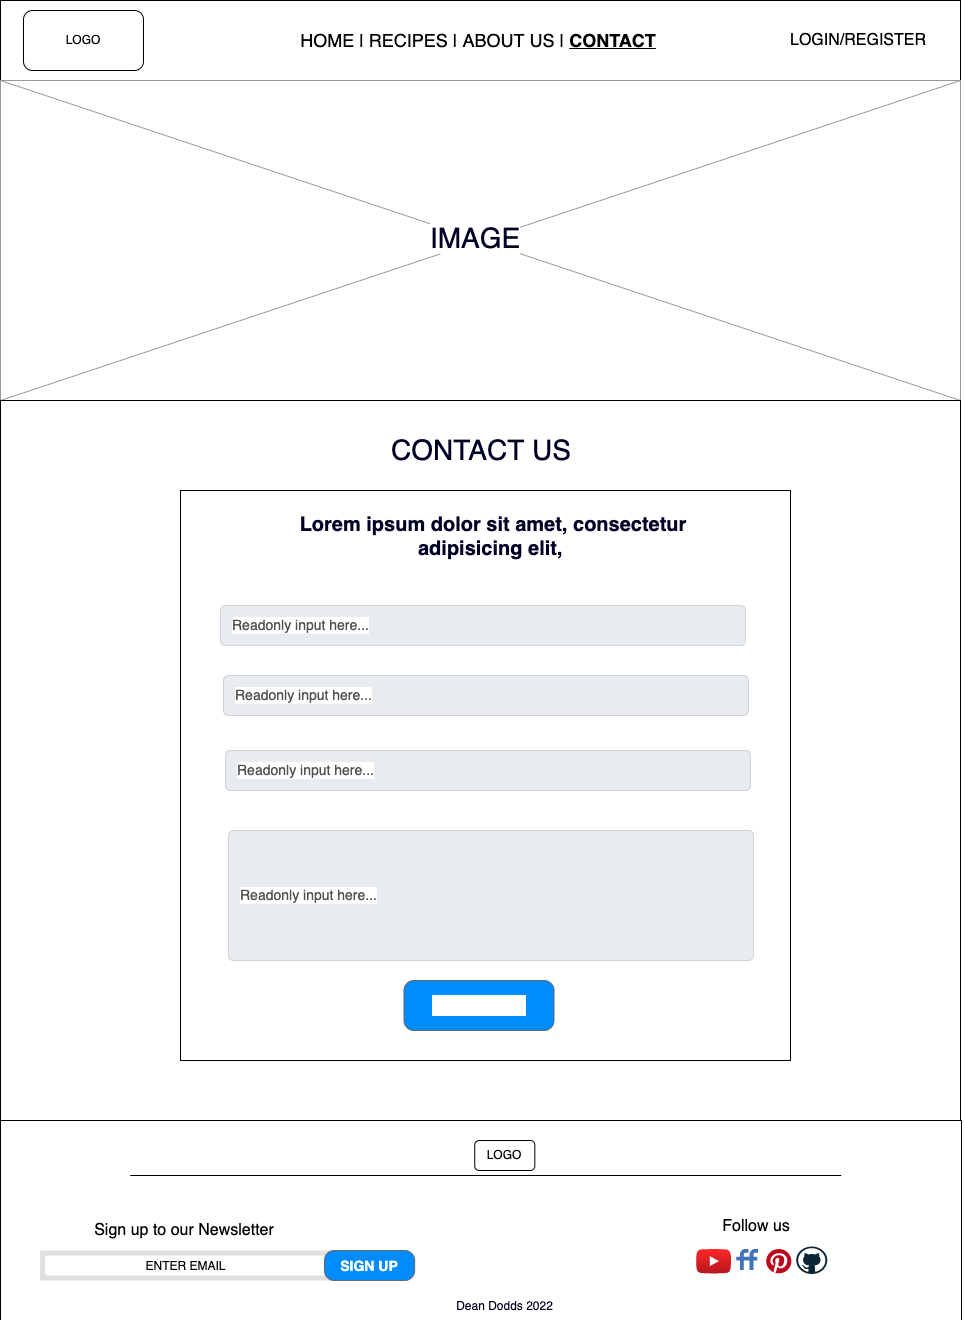

The diagram above was exported from draw.io. Its source (the exported page's mxGraphModel, read from the mxfile embedded in the PNG):
<mxGraphModel dx="1458" dy="777" grid="1" gridSize="10" guides="1" tooltips="1" connect="1" arrows="1" fold="1" page="1" pageScale="1" pageWidth="5" pageHeight="30" math="0" shadow="0">
  <root>
    <mxCell id="0" />
    <mxCell id="1" parent="0" />
    <mxCell id="i3MRKkqyPQk_Rul3DmAP-1" value="" style="rounded=0;whiteSpace=wrap;html=1;" vertex="1" parent="1">
      <mxGeometry x="-160" width="960" height="80" as="geometry" />
    </mxCell>
    <mxCell id="i3MRKkqyPQk_Rul3DmAP-2" value="LOGO" style="rounded=1;whiteSpace=wrap;html=1;" vertex="1" parent="1">
      <mxGeometry x="-137" y="10" width="120" height="60" as="geometry" />
    </mxCell>
    <mxCell id="i3MRKkqyPQk_Rul3DmAP-3" value="&lt;font style=&quot;font-size: 18px&quot;&gt;HOME | RECIPES | ABOUT US | &lt;b&gt;&lt;u&gt;CONTACT&lt;/u&gt;&lt;/b&gt;&lt;/font&gt;" style="text;html=1;strokeColor=none;fillColor=none;align=center;verticalAlign=middle;whiteSpace=wrap;rounded=0;" vertex="1" parent="1">
      <mxGeometry x="88" y="25" width="460" height="30" as="geometry" />
    </mxCell>
    <mxCell id="i3MRKkqyPQk_Rul3DmAP-4" value="&lt;font style=&quot;font-size: 16px&quot;&gt;LOGIN/REGISTER&lt;/font&gt;" style="text;html=1;strokeColor=none;fillColor=none;align=center;verticalAlign=middle;whiteSpace=wrap;rounded=0;" vertex="1" parent="1">
      <mxGeometry x="593" y="25" width="210" height="30" as="geometry" />
    </mxCell>
    <mxCell id="i3MRKkqyPQk_Rul3DmAP-5" value="" style="verticalLabelPosition=bottom;shadow=0;dashed=0;align=center;html=1;verticalAlign=top;strokeWidth=1;shape=mxgraph.mockup.graphics.simpleIcon;strokeColor=#999999;fontSize=28;fontColor=#000024;" vertex="1" parent="1">
      <mxGeometry x="-160" y="80" width="960" height="320" as="geometry" />
    </mxCell>
    <mxCell id="i3MRKkqyPQk_Rul3DmAP-6" value="" style="group" vertex="1" connectable="0" parent="1">
      <mxGeometry x="-160" y="1120" width="961" height="200" as="geometry" />
    </mxCell>
    <mxCell id="i3MRKkqyPQk_Rul3DmAP-7" value="" style="rounded=0;whiteSpace=wrap;html=1;" vertex="1" parent="i3MRKkqyPQk_Rul3DmAP-6">
      <mxGeometry width="961" height="200" as="geometry" />
    </mxCell>
    <mxCell id="i3MRKkqyPQk_Rul3DmAP-8" value="" style="shape=rect;fillColor=#e0e0e0;strokeColor=none;fontSize=16;" vertex="1" parent="i3MRKkqyPQk_Rul3DmAP-6">
      <mxGeometry x="39.561750911933295" y="130" width="290.4533611255862" height="30" as="geometry" />
    </mxCell>
    <mxCell id="i3MRKkqyPQk_Rul3DmAP-9" value="Search" style="shape=mxgraph.ios7.icons.looking_glass;strokeColor=#e0e0e0;fillColor=none;fontColor=#e0e0e0;labelPosition=right;verticalLabelPosition=middle;align=left;verticalAlign=middle;fontSize=6;fontStyle=0;spacingTop=2;sketch=0;" vertex="1" parent="i3MRKkqyPQk_Rul3DmAP-8">
      <mxGeometry x="0.5" y="0.5" width="6" height="6" relative="1" as="geometry">
        <mxPoint x="-17" y="-3" as="offset" />
      </mxGeometry>
    </mxCell>
    <mxCell id="i3MRKkqyPQk_Rul3DmAP-10" value="&lt;font style=&quot;font-size: 12px&quot;&gt;ENTER EMAIL&lt;/font&gt;" style="html=1;strokeWidth=1;shadow=0;dashed=0;shape=mxgraph.ios7ui.marginRect;rx=3;ry=3;rectMargin=5;strokeColor=none;fontSize=16;" vertex="1" parent="i3MRKkqyPQk_Rul3DmAP-8">
      <mxGeometry x="0.0023112999559098935" width="290.4533611255862" height="30" as="geometry" />
    </mxCell>
    <mxCell id="i3MRKkqyPQk_Rul3DmAP-11" value="&lt;font style=&quot;font-size: 14px&quot;&gt;SIGN UP&lt;/font&gt;" style="strokeWidth=1;shadow=0;dashed=0;align=center;html=1;shape=mxgraph.mockup.buttons.button;strokeColor=#666666;fontColor=#ffffff;mainText=;buttonStyle=round;fontSize=17;fontStyle=1;fillColor=#008cff;whiteSpace=wrap;" vertex="1" parent="i3MRKkqyPQk_Rul3DmAP-6">
      <mxGeometry x="324.0057321521626" y="130" width="90.14069828035434" height="30" as="geometry" />
    </mxCell>
    <mxCell id="i3MRKkqyPQk_Rul3DmAP-12" value="&lt;font style=&quot;font-size: 16px&quot;&gt;Sign up to our Newsletter&lt;/font&gt;" style="text;html=1;strokeColor=none;fillColor=none;align=center;verticalAlign=middle;whiteSpace=wrap;rounded=0;fontSize=14;" vertex="1" parent="i3MRKkqyPQk_Rul3DmAP-6">
      <mxGeometry x="73.61490359562272" y="95" width="220.34392912975508" height="30" as="geometry" />
    </mxCell>
    <mxCell id="i3MRKkqyPQk_Rul3DmAP-13" value="&lt;span style=&quot;font-size: 16px&quot;&gt;Follow us&lt;br&gt;&lt;/span&gt;" style="text;html=1;strokeColor=none;fillColor=none;align=center;verticalAlign=middle;whiteSpace=wrap;rounded=0;fontSize=14;" vertex="1" parent="i3MRKkqyPQk_Rul3DmAP-6">
      <mxGeometry x="645.5075560187597" y="91" width="220.34392912975508" height="30" as="geometry" />
    </mxCell>
    <mxCell id="i3MRKkqyPQk_Rul3DmAP-14" value="" style="dashed=0;outlineConnect=0;html=1;align=center;labelPosition=center;verticalLabelPosition=bottom;verticalAlign=top;shape=mxgraph.weblogos.youtube_2;fillColor=#FF2626;gradientColor=#B5171F;fontSize=16;" vertex="1" parent="i3MRKkqyPQk_Rul3DmAP-6">
      <mxGeometry x="695.5857217300677" y="128.5" width="35.05471599791558" height="24.59" as="geometry" />
    </mxCell>
    <mxCell id="i3MRKkqyPQk_Rul3DmAP-15" value="" style="dashed=0;outlineConnect=0;html=1;align=center;labelPosition=center;verticalLabelPosition=bottom;verticalAlign=top;shape=mxgraph.weblogos.friendfeed;fillColor=#4172BB;fontSize=16;" vertex="1" parent="i3MRKkqyPQk_Rul3DmAP-6">
      <mxGeometry x="735.6482542991141" y="128.5" width="21.86412714955706" height="21" as="geometry" />
    </mxCell>
    <mxCell id="i3MRKkqyPQk_Rul3DmAP-16" value="" style="dashed=0;outlineConnect=0;html=1;align=center;labelPosition=center;verticalLabelPosition=bottom;verticalAlign=top;shape=mxgraph.weblogos.pinterest;fillColor=#BD081C;strokeColor=none;fontSize=16;" vertex="1" parent="i3MRKkqyPQk_Rul3DmAP-6">
      <mxGeometry x="765.6951537258989" y="128.5" width="25.229379885356956" height="24.4" as="geometry" />
    </mxCell>
    <mxCell id="i3MRKkqyPQk_Rul3DmAP-17" value="" style="dashed=0;outlineConnect=0;html=1;align=center;labelPosition=center;verticalLabelPosition=bottom;verticalAlign=top;shape=mxgraph.weblogos.github;fontSize=16;" vertex="1" parent="i3MRKkqyPQk_Rul3DmAP-6">
      <mxGeometry x="795.7420531526836" y="126" width="31.04846274101094" height="27.5" as="geometry" />
    </mxCell>
    <mxCell id="i3MRKkqyPQk_Rul3DmAP-18" value="LOGO" style="rounded=1;whiteSpace=wrap;html=1;" vertex="1" parent="i3MRKkqyPQk_Rul3DmAP-6">
      <mxGeometry x="474.24022928608645" y="20" width="60.09379885356957" height="30" as="geometry" />
    </mxCell>
    <mxCell id="i3MRKkqyPQk_Rul3DmAP-19" value="" style="line;strokeWidth=1;html=1;perimeter=backbonePerimeter;points=[];outlineConnect=0;fontSize=16;" vertex="1" parent="i3MRKkqyPQk_Rul3DmAP-6">
      <mxGeometry x="129.70244919228765" y="50" width="711.1099531005731" height="10" as="geometry" />
    </mxCell>
    <mxCell id="i3MRKkqyPQk_Rul3DmAP-20" value="&lt;font color=&quot;#000024&quot; style=&quot;font-size: 12px&quot;&gt;Dean Dodds 2022&lt;/font&gt;" style="text;html=1;strokeColor=none;fillColor=none;align=center;verticalAlign=middle;whiteSpace=wrap;rounded=0;fontSize=16;" vertex="1" parent="i3MRKkqyPQk_Rul3DmAP-6">
      <mxGeometry x="431.6737884314747" y="170" width="145.2266805627931" height="30" as="geometry" />
    </mxCell>
    <mxCell id="Y2RTCIoVeY5af1eBzq8l-1" value="&lt;meta charset=&quot;utf-8&quot;&gt;&lt;span style=&quot;color: rgb(0, 0, 36); font-family: helvetica; font-size: 28px; font-style: normal; font-weight: 400; letter-spacing: normal; text-align: center; text-indent: 0px; text-transform: none; word-spacing: 0px; background-color: rgb(255, 255, 255); display: inline; float: none;&quot;&gt;IMAGE&lt;/span&gt;" style="text;whiteSpace=wrap;html=1;fontSize=28;fontColor=#000024;" vertex="1" parent="1">
      <mxGeometry x="268" y="215" width="120" height="50" as="geometry" />
    </mxCell>
    <mxCell id="Y2RTCIoVeY5af1eBzq8l-2" value="" style="rounded=0;whiteSpace=wrap;html=1;labelBackgroundColor=#FFFFFF;fontSize=28;fontColor=#000024;strokeWidth=1;" vertex="1" parent="1">
      <mxGeometry x="-160" y="400" width="960" height="720" as="geometry" />
    </mxCell>
    <mxCell id="Y2RTCIoVeY5af1eBzq8l-14" value="" style="rounded=0;whiteSpace=wrap;html=1;labelBackgroundColor=#FFFFFF;fontSize=28;fontColor=#000024;strokeWidth=1;" vertex="1" parent="1">
      <mxGeometry x="20" y="490" width="610" height="570" as="geometry" />
    </mxCell>
    <mxCell id="Y2RTCIoVeY5af1eBzq8l-15" value="CONTACT US" style="text;html=1;strokeColor=none;fillColor=none;align=center;verticalAlign=middle;whiteSpace=wrap;rounded=0;labelBackgroundColor=#FFFFFF;fontSize=28;fontColor=#000024;" vertex="1" parent="1">
      <mxGeometry x="225.5" y="435" width="190" height="30" as="geometry" />
    </mxCell>
    <mxCell id="Y2RTCIoVeY5af1eBzq8l-18" value="&lt;h1 style=&quot;font-size: 20px&quot;&gt;Lorem ipsum dolor sit amet, consectetur adipisicing elit,&amp;nbsp;&lt;/h1&gt;" style="text;html=1;strokeColor=none;fillColor=none;spacing=5;spacingTop=-20;whiteSpace=wrap;overflow=hidden;rounded=0;labelBackgroundColor=#FFFFFF;fontSize=28;fontColor=#000024;align=center;" vertex="1" parent="1">
      <mxGeometry x="123" y="510" width="420" height="140" as="geometry" />
    </mxCell>
    <mxCell id="Y2RTCIoVeY5af1eBzq8l-19" value="Readonly input here..." style="html=1;shadow=0;dashed=0;shape=mxgraph.bootstrap.rrect;rSize=5;strokeColor=#CED4DA;strokeWidth=1;fillColor=#E9ECEF;fontColor=#505050;whiteSpace=wrap;align=left;verticalAlign=middle;spacingLeft=10;fontSize=14;labelBackgroundColor=#FFFFFF;" vertex="1" parent="1">
      <mxGeometry x="60" y="605" width="525" height="40" as="geometry" />
    </mxCell>
    <mxCell id="Y2RTCIoVeY5af1eBzq8l-20" value="Readonly input here..." style="html=1;shadow=0;dashed=0;shape=mxgraph.bootstrap.rrect;rSize=5;strokeColor=#CED4DA;strokeWidth=1;fillColor=#E9ECEF;fontColor=#505050;whiteSpace=wrap;align=left;verticalAlign=middle;spacingLeft=10;fontSize=14;labelBackgroundColor=#FFFFFF;" vertex="1" parent="1">
      <mxGeometry x="63" y="675" width="525" height="40" as="geometry" />
    </mxCell>
    <mxCell id="Y2RTCIoVeY5af1eBzq8l-21" value="Readonly input here..." style="html=1;shadow=0;dashed=0;shape=mxgraph.bootstrap.rrect;rSize=5;strokeColor=#CED4DA;strokeWidth=1;fillColor=#E9ECEF;fontColor=#505050;whiteSpace=wrap;align=left;verticalAlign=middle;spacingLeft=10;fontSize=14;labelBackgroundColor=#FFFFFF;" vertex="1" parent="1">
      <mxGeometry x="65" y="750" width="525" height="40" as="geometry" />
    </mxCell>
    <mxCell id="Y2RTCIoVeY5af1eBzq8l-22" value="Readonly input here..." style="html=1;shadow=0;dashed=0;shape=mxgraph.bootstrap.rrect;rSize=5;strokeColor=#CED4DA;strokeWidth=1;fillColor=#E9ECEF;fontColor=#505050;whiteSpace=wrap;align=left;verticalAlign=middle;spacingLeft=10;fontSize=14;labelBackgroundColor=#FFFFFF;" vertex="1" parent="1">
      <mxGeometry x="68" y="830" width="525" height="130" as="geometry" />
    </mxCell>
    <mxCell id="Y2RTCIoVeY5af1eBzq8l-23" value="Button Text" style="strokeWidth=1;shadow=0;dashed=0;align=center;html=1;shape=mxgraph.mockup.buttons.button;strokeColor=#666666;fontColor=#ffffff;mainText=;buttonStyle=round;fontSize=17;fontStyle=1;fillColor=#008cff;whiteSpace=wrap;labelBackgroundColor=#FFFFFF;" vertex="1" parent="1">
      <mxGeometry x="243.5" y="980" width="150" height="50" as="geometry" />
    </mxCell>
  </root>
</mxGraphModel>